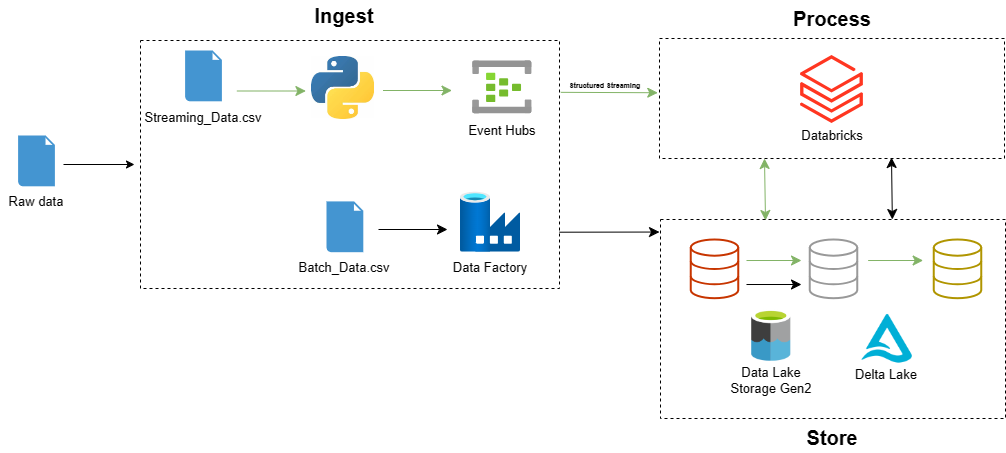

The diagram above was exported from draw.io. Its source (the exported page's mxGraphModel, read from the mxfile embedded in the PNG):
<mxGraphModel dx="1661" dy="826" grid="0" gridSize="10" guides="1" tooltips="1" connect="1" arrows="1" fold="1" page="0" pageScale="1" pageWidth="850" pageHeight="1100" math="0" shadow="0">
  <root>
    <mxCell id="0" />
    <mxCell id="1" parent="0" />
    <mxCell id="Eh-QjzeJeGoLur7LRS7m-34" value="" style="rounded=0;whiteSpace=wrap;html=1;fontSize=16;fillColor=none;dashed=1;" parent="1" vertex="1">
      <mxGeometry x="43" y="62" width="419" height="248" as="geometry" />
    </mxCell>
    <mxCell id="Eh-QjzeJeGoLur7LRS7m-10" value="" style="shadow=0;dashed=0;html=1;strokeColor=none;fillColor=#4495D1;labelPosition=center;verticalLabelPosition=bottom;verticalAlign=top;align=center;outlineConnect=0;shape=mxgraph.veeam.2d.file;fontSize=16;" parent="1" vertex="1">
      <mxGeometry x="229" y="222.9" width="36.8" height="50.8" as="geometry" />
    </mxCell>
    <mxCell id="Eh-QjzeJeGoLur7LRS7m-12" value="Batch_Data.csv" style="text;html=1;strokeColor=none;fillColor=none;align=center;verticalAlign=middle;whiteSpace=wrap;rounded=0;fontSize=13;" parent="1" vertex="1">
      <mxGeometry x="208.4" y="274.3" width="78" height="30" as="geometry" />
    </mxCell>
    <mxCell id="Eh-QjzeJeGoLur7LRS7m-15" value="" style="endArrow=classic;html=1;rounded=0;fontSize=12;startSize=8;endSize=8;curved=1;" parent="1" edge="1">
      <mxGeometry width="50" height="50" relative="1" as="geometry">
        <mxPoint x="281" y="251" as="sourcePoint" />
        <mxPoint x="350" y="251" as="targetPoint" />
      </mxGeometry>
    </mxCell>
    <mxCell id="Eh-QjzeJeGoLur7LRS7m-17" value="" style="image;aspect=fixed;html=1;points=[];align=center;fontSize=12;image=img/lib/azure2/databases/Data_Factory.svg;" parent="1" vertex="1">
      <mxGeometry x="363" y="213.7" width="60" height="60" as="geometry" />
    </mxCell>
    <mxCell id="Eh-QjzeJeGoLur7LRS7m-19" value="Data Factory" style="text;html=1;strokeColor=none;fillColor=none;align=center;verticalAlign=middle;whiteSpace=wrap;rounded=0;fontSize=13;" parent="1" vertex="1">
      <mxGeometry x="354" y="274.3" width="78" height="30" as="geometry" />
    </mxCell>
    <mxCell id="Eh-QjzeJeGoLur7LRS7m-29" value="" style="endArrow=classic;html=1;rounded=0;fontSize=12;startSize=8;endSize=8;curved=1;entryX=0.003;entryY=0.063;entryDx=0;entryDy=0;entryPerimeter=0;exitX=1;exitY=0.773;exitDx=0;exitDy=0;exitPerimeter=0;" parent="1" source="Eh-QjzeJeGoLur7LRS7m-34" edge="1">
      <mxGeometry width="50" height="50" relative="1" as="geometry">
        <mxPoint x="470.27" y="253" as="sourcePoint" />
        <mxPoint x="562.005" y="253.53699999999998" as="targetPoint" />
      </mxGeometry>
    </mxCell>
    <mxCell id="Eh-QjzeJeGoLur7LRS7m-40" value="" style="endArrow=classic;html=1;rounded=0;fontSize=12;startSize=8;endSize=8;curved=1;fillColor=#d5e8d4;gradientColor=#97d077;strokeColor=#82b366;entryX=-0.005;entryY=0.452;entryDx=0;entryDy=0;entryPerimeter=0;exitX=1.003;exitY=0.209;exitDx=0;exitDy=0;exitPerimeter=0;" parent="1" source="Eh-QjzeJeGoLur7LRS7m-34" target="Eh-QjzeJeGoLur7LRS7m-76" edge="1">
      <mxGeometry width="50" height="50" relative="1" as="geometry">
        <mxPoint x="473" y="115" as="sourcePoint" />
        <mxPoint x="554" y="115" as="targetPoint" />
      </mxGeometry>
    </mxCell>
    <mxCell id="NguFO9bHx0nhK7Qempgm-4" value="&lt;font size=&quot;1&quot; style=&quot;&quot;&gt;&lt;b style=&quot;font-size: 7px;&quot;&gt;Structured Streaming&lt;/b&gt;&lt;/font&gt;" style="edgeLabel;html=1;align=center;verticalAlign=middle;resizable=0;points=[];fontSize=16;labelBackgroundColor=none;" parent="Eh-QjzeJeGoLur7LRS7m-40" connectable="0" vertex="1">
      <mxGeometry x="0.0487" y="1" relative="1" as="geometry">
        <mxPoint x="-8" y="-10" as="offset" />
      </mxGeometry>
    </mxCell>
    <mxCell id="Eh-QjzeJeGoLur7LRS7m-77" value="" style="group" parent="1" connectable="0" vertex="1">
      <mxGeometry x="562" y="49" width="345" height="149.04" as="geometry" />
    </mxCell>
    <mxCell id="Eh-QjzeJeGoLur7LRS7m-76" value="" style="rounded=0;whiteSpace=wrap;html=1;fontSize=16;fillColor=none;dashed=1;" parent="Eh-QjzeJeGoLur7LRS7m-77" vertex="1">
      <mxGeometry y="11" width="345" height="120" as="geometry" />
    </mxCell>
    <mxCell id="Eh-QjzeJeGoLur7LRS7m-60" value="" style="group" parent="Eh-QjzeJeGoLur7LRS7m-77" connectable="0" vertex="1">
      <mxGeometry x="133.5" y="28" width="78" height="95.03999999999999" as="geometry" />
    </mxCell>
    <mxCell id="Eh-QjzeJeGoLur7LRS7m-42" value="Databricks" style="text;html=1;strokeColor=none;fillColor=none;align=center;verticalAlign=middle;whiteSpace=wrap;rounded=0;fontSize=13;" parent="Eh-QjzeJeGoLur7LRS7m-60" vertex="1">
      <mxGeometry y="65.03999999999999" width="78" height="30" as="geometry" />
    </mxCell>
    <mxCell id="Eh-QjzeJeGoLur7LRS7m-43" value="" style="image;aspect=fixed;html=1;points=[];align=center;fontSize=12;image=img/lib/azure2/analytics/Azure_Databricks.svg;" parent="Eh-QjzeJeGoLur7LRS7m-60" vertex="1">
      <mxGeometry x="7.600000000000023" width="62.8" height="68" as="geometry" />
    </mxCell>
    <mxCell id="Eh-QjzeJeGoLur7LRS7m-85" value="" style="endArrow=classic;startArrow=classic;html=1;rounded=0;fontSize=12;startSize=8;endSize=8;curved=1;exitX=0.672;exitY=0;exitDx=0;exitDy=0;exitPerimeter=0;fillColor=#d5e8d4;gradientColor=#97d077;strokeColor=#000000;" parent="Eh-QjzeJeGoLur7LRS7m-77" source="Eh-QjzeJeGoLur7LRS7m-61" edge="1">
      <mxGeometry width="50" height="50" relative="1" as="geometry">
        <mxPoint x="232" y="192" as="sourcePoint" />
        <mxPoint x="232" y="130" as="targetPoint" />
      </mxGeometry>
    </mxCell>
    <mxCell id="NguFO9bHx0nhK7Qempgm-1" value="" style="endArrow=classic;startArrow=classic;html=1;rounded=0;fontSize=12;startSize=8;endSize=8;curved=1;exitX=0.672;exitY=0;exitDx=0;exitDy=0;exitPerimeter=0;fillColor=#d5e8d4;strokeColor=#82b366;" parent="Eh-QjzeJeGoLur7LRS7m-77" edge="1">
      <mxGeometry width="50" height="50" relative="1" as="geometry">
        <mxPoint x="106" y="193" as="sourcePoint" />
        <mxPoint x="105" y="131" as="targetPoint" />
      </mxGeometry>
    </mxCell>
    <mxCell id="Eh-QjzeJeGoLur7LRS7m-82" value="" style="group" parent="1" connectable="0" vertex="1">
      <mxGeometry x="563" y="241" width="345" height="199" as="geometry" />
    </mxCell>
    <mxCell id="Eh-QjzeJeGoLur7LRS7m-61" value="" style="rounded=0;whiteSpace=wrap;html=1;fontSize=16;fillColor=none;dashed=1;" parent="Eh-QjzeJeGoLur7LRS7m-82" vertex="1">
      <mxGeometry width="345" height="199" as="geometry" />
    </mxCell>
    <mxCell id="Eh-QjzeJeGoLur7LRS7m-31" value="Data Lake Storage Gen2" style="text;html=1;strokeColor=none;fillColor=none;align=center;verticalAlign=middle;whiteSpace=wrap;rounded=0;fontSize=13;" parent="Eh-QjzeJeGoLur7LRS7m-82" vertex="1">
      <mxGeometry x="68.75" y="146" width="84" height="30" as="geometry" />
    </mxCell>
    <mxCell id="Eh-QjzeJeGoLur7LRS7m-32" value="" style="shape=image;verticalLabelPosition=bottom;labelBackgroundColor=default;verticalAlign=top;aspect=fixed;imageAspect=0;image=data:image/png,(base64 omitted: 12824 chars);" parent="Eh-QjzeJeGoLur7LRS7m-82" vertex="1">
      <mxGeometry x="61.50999999999999" y="90.00000000000006" width="98.48" height="51.7" as="geometry" />
    </mxCell>
    <mxCell id="Eh-QjzeJeGoLur7LRS7m-33" value="" style="html=1;verticalLabelPosition=bottom;align=center;labelBackgroundColor=#ffffff;verticalAlign=top;strokeWidth=2;strokeColor=#C73500;shadow=0;dashed=0;shape=mxgraph.ios7.icons.data;fontSize=16;fillColor=none;fontColor=#000000;" parent="Eh-QjzeJeGoLur7LRS7m-82" vertex="1">
      <mxGeometry x="30.25" y="20" width="47.5" height="58.7" as="geometry" />
    </mxCell>
    <mxCell id="Eh-QjzeJeGoLur7LRS7m-35" value="" style="html=1;verticalLabelPosition=bottom;align=center;labelBackgroundColor=#ffffff;verticalAlign=top;strokeWidth=2;strokeColor=#999999;shadow=0;dashed=0;shape=mxgraph.ios7.icons.data;fontSize=16;fillColor=none;" parent="Eh-QjzeJeGoLur7LRS7m-82" vertex="1">
      <mxGeometry x="149.25" y="20" width="47.5" height="58.7" as="geometry" />
    </mxCell>
    <mxCell id="Eh-QjzeJeGoLur7LRS7m-36" value="" style="html=1;verticalLabelPosition=bottom;align=center;labelBackgroundColor=#ffffff;verticalAlign=top;strokeWidth=2;strokeColor=#B09500;shadow=0;dashed=0;shape=mxgraph.ios7.icons.data;fontSize=16;fillColor=none;fontColor=#000000;" parent="Eh-QjzeJeGoLur7LRS7m-82" vertex="1">
      <mxGeometry x="273.25" y="20" width="47.5" height="58.7" as="geometry" />
    </mxCell>
    <mxCell id="Eh-QjzeJeGoLur7LRS7m-37" value="Delta Lake" style="text;html=1;strokeColor=none;fillColor=none;align=center;verticalAlign=middle;whiteSpace=wrap;rounded=0;fontSize=13;" parent="Eh-QjzeJeGoLur7LRS7m-82" vertex="1">
      <mxGeometry x="184.08000000000004" y="144" width="84" height="21" as="geometry" />
    </mxCell>
    <mxCell id="Eh-QjzeJeGoLur7LRS7m-39" value="" style="shape=image;verticalLabelPosition=bottom;labelBackgroundColor=default;verticalAlign=top;aspect=fixed;imageAspect=0;image=data:image/png,(base64 omitted: 8948 chars);" parent="Eh-QjzeJeGoLur7LRS7m-82" vertex="1">
      <mxGeometry x="196.75" y="90" width="58.67" height="58.67" as="geometry" />
    </mxCell>
    <mxCell id="Eh-QjzeJeGoLur7LRS7m-86" value="" style="group;fontStyle=4" parent="Eh-QjzeJeGoLur7LRS7m-82" connectable="0" vertex="1">
      <mxGeometry x="207.64999999999998" y="41" width="55" height="19.00999999999999" as="geometry" />
    </mxCell>
    <mxCell id="Eh-QjzeJeGoLur7LRS7m-53" value="" style="endArrow=classic;html=1;rounded=0;fontSize=12;startSize=8;endSize=8;curved=1;fillColor=#d5e8d4;gradientColor=#97d077;strokeColor=#82b366;" parent="Eh-QjzeJeGoLur7LRS7m-86" edge="1">
      <mxGeometry width="50" height="50" relative="1" as="geometry">
        <mxPoint y="0.009999999999990905" as="sourcePoint" />
        <mxPoint x="55" as="targetPoint" />
      </mxGeometry>
    </mxCell>
    <mxCell id="k8MOcHmhBJ8L4vXffpvG-7" value="" style="endArrow=classic;html=1;rounded=0;fontSize=12;startSize=8;endSize=8;curved=1;fillColor=#d5e8d4;gradientColor=#97d077;strokeColor=#82b366;" parent="Eh-QjzeJeGoLur7LRS7m-82" edge="1">
      <mxGeometry width="50" height="50" relative="1" as="geometry">
        <mxPoint x="86" y="41.00999999999999" as="sourcePoint" />
        <mxPoint x="141" y="41" as="targetPoint" />
      </mxGeometry>
    </mxCell>
    <mxCell id="k8MOcHmhBJ8L4vXffpvG-9" value="" style="endArrow=classic;html=1;rounded=0;fontSize=12;startSize=8;endSize=8;curved=1;" parent="Eh-QjzeJeGoLur7LRS7m-82" edge="1">
      <mxGeometry width="50" height="50" relative="1" as="geometry">
        <mxPoint x="86" y="65.00999999999999" as="sourcePoint" />
        <mxPoint x="141" y="65" as="targetPoint" />
      </mxGeometry>
    </mxCell>
    <mxCell id="Eh-QjzeJeGoLur7LRS7m-91" style="edgeStyle=none;curved=1;rounded=0;orthogonalLoop=1;jettySize=auto;html=1;exitX=0.5;exitY=0;exitDx=0;exitDy=0;fontSize=12;startSize=8;endSize=8;" parent="1" source="Eh-QjzeJeGoLur7LRS7m-34" target="Eh-QjzeJeGoLur7LRS7m-34" edge="1">
      <mxGeometry relative="1" as="geometry" />
    </mxCell>
    <mxCell id="Eh-QjzeJeGoLur7LRS7m-14" value="" style="endArrow=classic;html=1;rounded=0;fontSize=12;startSize=8;endSize=8;curved=1;fillColor=#d5e8d4;strokeColor=#82b366;gradientColor=#97d077;" parent="1" edge="1">
      <mxGeometry width="50" height="50" relative="1" as="geometry">
        <mxPoint x="285.5" y="112.00000000000001" as="sourcePoint" />
        <mxPoint x="354.5" y="112.00000000000001" as="targetPoint" />
      </mxGeometry>
    </mxCell>
    <mxCell id="Eh-QjzeJeGoLur7LRS7m-78" value="" style="group" parent="1" connectable="0" vertex="1">
      <mxGeometry x="67" y="72.00000000000001" width="78" height="82" as="geometry" />
    </mxCell>
    <mxCell id="Eh-QjzeJeGoLur7LRS7m-9" value="" style="shadow=0;dashed=0;html=1;strokeColor=none;fillColor=#4495D1;labelPosition=center;verticalLabelPosition=bottom;verticalAlign=top;align=center;outlineConnect=0;shape=mxgraph.veeam.2d.file;fontSize=16;" parent="Eh-QjzeJeGoLur7LRS7m-78" vertex="1">
      <mxGeometry x="20.599999999999994" width="36.8" height="50.8" as="geometry" />
    </mxCell>
    <mxCell id="Eh-QjzeJeGoLur7LRS7m-11" value="Streaming_Data.csv" style="text;html=1;strokeColor=none;fillColor=none;align=center;verticalAlign=middle;whiteSpace=wrap;rounded=0;fontSize=13;" parent="Eh-QjzeJeGoLur7LRS7m-78" vertex="1">
      <mxGeometry y="52" width="78" height="30" as="geometry" />
    </mxCell>
    <mxCell id="Eh-QjzeJeGoLur7LRS7m-80" value="" style="group" parent="1" connectable="0" vertex="1">
      <mxGeometry x="366.30000000000007" y="82.46000000000001" width="78" height="84.03999999999999" as="geometry" />
    </mxCell>
    <mxCell id="Eh-QjzeJeGoLur7LRS7m-23" value="" style="image;aspect=fixed;html=1;points=[];align=center;fontSize=12;image=img/lib/azure2/analytics/Event_Hubs.svg;" parent="Eh-QjzeJeGoLur7LRS7m-80" vertex="1">
      <mxGeometry x="9" width="59" height="52.84" as="geometry" />
    </mxCell>
    <mxCell id="Eh-QjzeJeGoLur7LRS7m-24" value="Event Hubs" style="text;html=1;strokeColor=none;fillColor=none;align=center;verticalAlign=middle;whiteSpace=wrap;rounded=0;fontSize=13;" parent="Eh-QjzeJeGoLur7LRS7m-80" vertex="1">
      <mxGeometry y="54.03999999999999" width="78" height="30" as="geometry" />
    </mxCell>
    <mxCell id="Eh-QjzeJeGoLur7LRS7m-94" value="" style="group" parent="1" connectable="0" vertex="1">
      <mxGeometry x="-97" y="157" width="72" height="81" as="geometry" />
    </mxCell>
    <mxCell id="Eh-QjzeJeGoLur7LRS7m-1" value="" style="shadow=0;dashed=0;html=1;strokeColor=none;fillColor=#4495D1;labelPosition=center;verticalLabelPosition=bottom;verticalAlign=top;align=center;outlineConnect=0;shape=mxgraph.veeam.2d.file;fontSize=16;" parent="Eh-QjzeJeGoLur7LRS7m-94" vertex="1">
      <mxGeometry x="17.599999999999994" width="36.8" height="50.8" as="geometry" />
    </mxCell>
    <mxCell id="Eh-QjzeJeGoLur7LRS7m-2" value="Raw data" style="text;html=1;strokeColor=none;fillColor=none;align=center;verticalAlign=middle;whiteSpace=wrap;rounded=0;fontSize=13;" parent="Eh-QjzeJeGoLur7LRS7m-94" vertex="1">
      <mxGeometry y="51" width="72" height="30" as="geometry" />
    </mxCell>
    <mxCell id="Eh-QjzeJeGoLur7LRS7m-100" value="&lt;b&gt;&lt;font style=&quot;font-size: 20px;&quot;&gt;Ingest&lt;/font&gt;&lt;/b&gt;" style="text;html=1;strokeColor=none;fillColor=none;align=center;verticalAlign=middle;whiteSpace=wrap;rounded=0;fontSize=16;" parent="1" vertex="1">
      <mxGeometry x="217.4" y="22" width="60" height="30" as="geometry" />
    </mxCell>
    <mxCell id="Eh-QjzeJeGoLur7LRS7m-101" value="&lt;b&gt;&lt;font style=&quot;font-size: 20px;&quot;&gt;Process&lt;/font&gt;&lt;/b&gt;" style="text;html=1;strokeColor=none;fillColor=none;align=center;verticalAlign=middle;whiteSpace=wrap;rounded=0;fontSize=16;" parent="1" vertex="1">
      <mxGeometry x="704.5" y="25" width="60" height="30" as="geometry" />
    </mxCell>
    <mxCell id="Eh-QjzeJeGoLur7LRS7m-102" value="&lt;span style=&quot;font-size: 20px;&quot;&gt;&lt;b&gt;Store&lt;/b&gt;&lt;/span&gt;" style="text;html=1;strokeColor=none;fillColor=none;align=center;verticalAlign=middle;whiteSpace=wrap;rounded=0;fontSize=16;" parent="1" vertex="1">
      <mxGeometry x="704.5" y="444" width="60" height="30" as="geometry" />
    </mxCell>
    <mxCell id="k8MOcHmhBJ8L4vXffpvG-1" value="" style="shape=image;verticalLabelPosition=bottom;labelBackgroundColor=default;verticalAlign=top;aspect=fixed;imageAspect=0;image=data:image/jpeg,(base64 omitted: 15076 chars);" parent="1" vertex="1">
      <mxGeometry x="214" y="78" width="63.01" height="63.01" as="geometry" />
    </mxCell>
    <mxCell id="k8MOcHmhBJ8L4vXffpvG-2" value="" style="endArrow=classic;html=1;rounded=0;fontSize=12;startSize=8;endSize=8;curved=1;fillColor=#d5e8d4;strokeColor=#82b366;gradientColor=#97d077;" parent="1" edge="1">
      <mxGeometry width="50" height="50" relative="1" as="geometry">
        <mxPoint x="139.4" y="112.50000000000001" as="sourcePoint" />
        <mxPoint x="208.4" y="112.50000000000001" as="targetPoint" />
      </mxGeometry>
    </mxCell>
    <mxCell id="k8MOcHmhBJ8L4vXffpvG-4" value="" style="endArrow=classic;html=1;rounded=0;entryX=0;entryY=0.5;entryDx=0;entryDy=0;" parent="1" edge="1">
      <mxGeometry width="50" height="50" relative="1" as="geometry">
        <mxPoint x="-34" y="186" as="sourcePoint" />
        <mxPoint x="37" y="186" as="targetPoint" />
      </mxGeometry>
    </mxCell>
  </root>
</mxGraphModel>